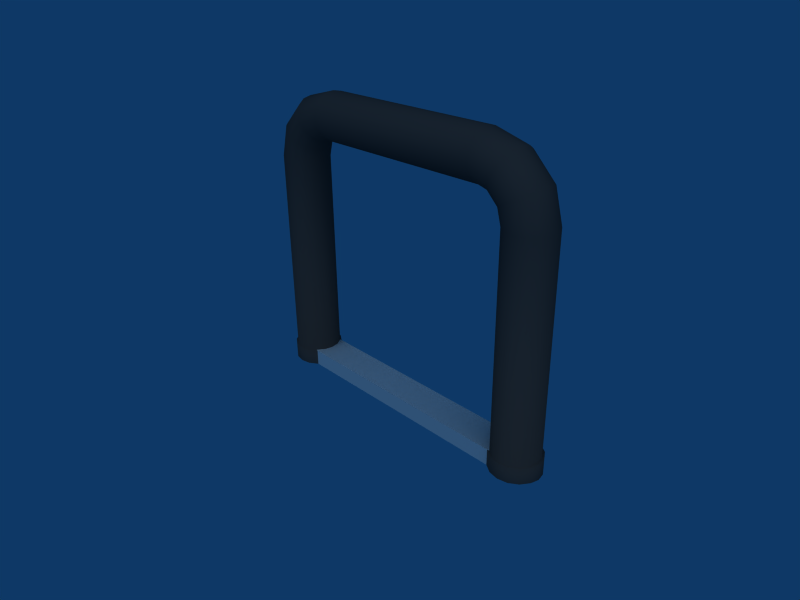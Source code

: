 # Source: myportal.blend  (saved by Blender 2.49.0; exported with 4.5.12 LTS)
import bpy
from mathutils import Matrix  # noqa: F401  (used for matrix-valued properties, if any)

bpy.ops.wm.read_factory_settings(use_empty=True)
scene = bpy.context.scene
scene.name = 'Scene'

# ---- collections
col_collection_1 = bpy.data.collections.new('Collection 1'); scene.collection.children.link(col_collection_1)

# ---- materials (node trees are filled in below, after node groups)
mat_m1 = bpy.data.materials.new('M1')
mat_m1.alpha_threshold = 0.0
mat_m1.roughness = 0.5
mat_m1.line_color = (0.0, 0.0, 0.0, 1.0)
mat_m2 = bpy.data.materials.new('M2')
mat_m2.alpha_threshold = 0.0
mat_m2.preview_render_type = 'FLAT'
mat_m2.diffuse_color = (0.2542, 0.2542, 0.2542, 1.0)
mat_m2.roughness = 0.5
mat_m2.line_color = (0.0, 0.0, 0.0, 1.0)

# ---- material node trees

# ---- world
world_world = bpy.data.worlds.new('World'); scene.world = world_world
world_world.color = (0.05656, 0.2208, 0.4)
world_world.use_sun_shadow = False
world_world.sun_shadow_jitter_overblur = 0.0
world_world.cycles.sampling_method = 'MANUAL'
world_world.cycles.sample_map_resolution = 256

# ---- cameras
cam_camera = bpy.data.cameras.new('Camera')
cam_camera.passepartout_alpha = 0.2
cam_camera.clip_end = 100.0
cam_camera.lens = 35.0
cam_camera.ortho_scale = 7.314
cam_camera.show_passepartout = False
cam_camera.show_safe_areas = True
cam_camera.dof.focus_distance = 0.0
cam_camera.dof.aperture_fstop = 128.0

# ---- lights
light_lamp = bpy.data.lights.new('Lamp', 'SUN')
light_lamp.transmission_factor = 0.0
light_lamp.angle = 1.571
light_lamp.energy = 1.0
light_lamp.shadow_buffer_clip_start = 0.5
light_lamp.shadow_soft_size = 1.0
light_lamp.shadow_cascade_max_distance = 1000.0
light_lamp.cycles.use_multiple_importance_sampling = False

# ---- meshes
me_myportal = bpy.data.meshes.new('myportal')
me_myportal.from_pydata([(-0.3995, -0.07071, 0.6709), (-0.3995, 0.07071, 0.6709), (-0.3995, -0.03827, 0.6926), (-0.3995, 0.03827, 0.6926), (-0.3995, 0.0, 0.7002), (0.3995, 0.0, 0.5002), (-0.3995, 0.0, 0.5002), (0.3995, -0.03827, 0.5078), (0.3995, 0.03827, 0.5078), (-0.3995, -0.03827, 0.5078), (-0.3995, 0.03827, 0.5078), (0.3995, -0.07071, 0.5295), (0.3995, 0.07071, 0.5295), (-0.3995, -0.07071, 0.5295), (-0.3995, 0.07071, 0.5295), (0.3995, -0.09239, 0.5619), (0.3995, 0.09239, 0.5619), (-0.3995, -0.09239, 0.5619), (-0.3995, 0.09239, 0.5619), (0.3995, -0.1, 0.6002), (0.3995, 0.1, 0.6002), (-0.3995, -0.1, 0.6002), (-0.3995, 0.1, 0.6002), (0.3995, -0.09239, 0.6384), (0.3995, 0.09239, 0.6384), (-0.3995, -0.09239, 0.6384), (-0.3995, 0.09239, 0.6384), (0.3995, -0.07071, 0.6709), (0.3995, 0.07071, 0.6709), (0.3995, -0.03827, 0.6926), (0.3995, 0.03827, 0.6926), (0.3995, 0.0, 0.7002), (0.4497, 0.0, 0.4867), (-0.4497, 0.0, 0.4867), (0.4535, -0.03827, 0.4933), (0.4535, 0.03827, 0.4933), (-0.4535, -0.03827, 0.4933), (-0.4535, 0.03827, 0.4933), (0.4644, -0.07071, 0.5121), (0.4644, 0.07071, 0.5121), (-0.4644, -0.07071, 0.5121), (-0.4644, 0.07071, 0.5121), (0.4806, -0.09239, 0.5402), (0.4806, 0.09239, 0.5402), (-0.4806, -0.09239, 0.5402), (-0.4806, 0.09239, 0.5402), (0.4997, -0.1, 0.5733), (0.4997, 0.1, 0.5733), (-0.4997, -0.1, 0.5733), (-0.4997, 0.1, 0.5733), (0.5189, -0.09239, 0.6064), (0.5189, 0.09239, 0.6064), (-0.5189, -0.09239, 0.6064), (-0.5189, 0.09239, 0.6064), (0.5351, -0.07071, 0.6345), (0.5351, 0.07071, 0.6345), (-0.5351, -0.07071, 0.6345), (-0.5351, 0.07071, 0.6345), (0.5459, -0.03827, 0.6533), (0.5459, 0.03827, 0.6533), (-0.5459, -0.03827, 0.6533), (-0.5459, 0.03827, 0.6533), (0.5497, 0.0, 0.6599), (-0.5497, 0.0, 0.6599), (0.4865, 0.0, 0.4499), (-0.4865, 0.0, 0.4499), (0.4931, -0.03827, 0.4537), (0.4931, 0.03827, 0.4537), (-0.4931, -0.03827, 0.4537), (-0.4931, 0.03827, 0.4537), (0.5119, -0.07071, 0.4645), (0.5119, 0.07071, 0.4645), (-0.5119, -0.07071, 0.4645), (-0.5119, 0.07071, 0.4645), (0.54, -0.09239, 0.4808), (0.54, 0.09239, 0.4808), (-0.54, -0.09239, 0.4808), (-0.54, 0.09239, 0.4808), (0.5731, -0.1, 0.4999), (0.5731, 0.1, 0.4999), (-0.5731, -0.1, 0.4999), (-0.5731, 0.1, 0.4999), (0.6063, -0.09239, 0.519), (0.6063, 0.09239, 0.519), (-0.6063, -0.09239, 0.519), (-0.6063, 0.09239, 0.519), (0.6344, -0.07071, 0.5352), (0.6344, 0.07071, 0.5352), (-0.6344, -0.07071, 0.5352), (-0.6344, 0.07071, 0.5352), (0.6532, -0.03827, 0.5461), (0.6532, 0.03827, 0.5461), (-0.6532, -0.03827, 0.5461), (-0.6532, 0.03827, 0.5461), (0.6598, 0.0, 0.5499), (-0.6598, 0.0, 0.5499), (0.5, 0.0, 0.3996), (-0.5, 0.0, 0.3996), (0.5076, -0.03827, 0.3996), (0.5076, 0.03827, 0.3996), (-0.5076, -0.03827, 0.3996), (-0.5076, 0.03827, 0.3996), (0.5293, -0.07071, 0.3996), (0.5293, 0.07071, 0.3996), (-0.5293, -0.07071, 0.3996), (-0.5293, 0.07071, 0.3996), (0.5617, -0.09239, 0.3996), (0.5617, 0.09239, 0.3996), (-0.5617, -0.09239, 0.3996), (-0.5617, 0.09239, 0.3996), (0.6, -0.1, 0.3996), (0.6, 0.1, 0.3996), (-0.6, -0.1, 0.3996), (-0.6, 0.1, 0.3996), (0.6383, -0.09239, 0.3996), (0.6383, 0.09239, 0.3996), (-0.6383, -0.09239, 0.3996), (-0.6383, 0.09239, 0.3996), (0.6707, -0.07071, 0.3996), (0.6707, 0.07071, 0.3996), (-0.6707, -0.07071, 0.3996), (-0.6707, 0.07071, 0.3996), (0.6924, -0.03827, 0.3996), (0.6924, 0.03827, 0.3996), (-0.6924, -0.03827, 0.3996), (-0.6924, 0.03827, 0.3996), (0.7, 0.0, 0.3996), (-0.7, 0.0, 0.3996), (0.5, 0.0, -0.4999), (0.5076, -0.03827, -0.4999), (0.5076, 0.03827, -0.4999), (-0.5076, -0.03827, -0.4999), (-0.5076, 0.03827, -0.4999), (0.5293, -0.07071, -0.4999), (0.5293, 0.07071, -0.4999), (-0.5293, -0.07071, -0.4999), (-0.5293, 0.07071, -0.4999), (0.5617, -0.09239, -0.4999), (0.5617, 0.09239, -0.4999), (-0.5617, -0.09239, -0.4999), (-0.5617, 0.09239, -0.4999), (0.6, -0.1, -0.4999), (0.6, 0.1, -0.4999), (-0.6, -0.1, -0.4999), (-0.6, 0.1, -0.4999), (0.6383, -0.09239, -0.4999), (0.6383, 0.09239, -0.4999), (-0.6383, -0.09239, -0.4999), (-0.6383, 0.09239, -0.4999), (0.6707, -0.07071, -0.4999), (0.6707, 0.07071, -0.4999), (-0.6707, -0.07071, -0.4999), (-0.6707, 0.07071, -0.4999), (0.6924, -0.03827, -0.4999), (0.6924, 0.03827, -0.4999), (-0.6924, -0.03827, -0.4999), (-0.6924, 0.03827, -0.4999), (0.7, 0.0, -0.4999), (-0.7, 0.0, -0.4999), (0.5201, -0.07264, -0.4999), (0.5201, 0.07264, -0.4999), (0.5568, -0.09714, -0.4999), (0.5568, 0.09714, -0.4999), (-0.5568, -0.09714, -0.4999), (-0.5568, 0.09714, -0.4999), (0.6, -0.1057, -0.4999), (0.6, 0.1057, -0.4999), (-0.6, -0.1057, -0.4999), (-0.6, 0.1057, -0.4999), (0.6433, -0.09713, -0.4999), (0.6433, 0.09713, -0.4999), (-0.6433, -0.09713, -0.4999), (-0.6433, 0.09713, -0.4999), (0.6799, -0.07264, -0.4999), (0.6799, 0.07264, -0.4999), (-0.6799, -0.07264, -0.4999), (-0.6799, 0.07264, -0.4999), (0.7044, -0.03598, -0.4999), (0.7044, 0.03598, -0.4999), (-0.7044, -0.03598, -0.4999), (-0.7044, 0.03598, -0.4999), (0.713, 0.0, -0.4999), (-0.713, 0.0, -0.4999), (0.5201, -0.07264, -0.5707), (0.5201, 0.07264, -0.5707), (0.5568, -0.09714, -0.5707), (0.5568, 0.09714, -0.5707), (-0.5568, -0.09714, -0.5707), (-0.5568, 0.09714, -0.5707), (0.6, -0.1057, -0.5707), (0.6, 0.1057, -0.5707), (-0.6, -0.1057, -0.5707), (-0.6, 0.1057, -0.5707), (0.6433, -0.09713, -0.5707), (0.6433, 0.09713, -0.5707), (-0.6433, -0.09713, -0.5707), (-0.6433, 0.09713, -0.5707), (0.6799, -0.07264, -0.5707), (0.6799, 0.07264, -0.5707), (-0.6799, -0.07264, -0.5707), (-0.6799, 0.07264, -0.5707), (0.7044, -0.03598, -0.5707), (0.7044, 0.03598, -0.5707), (-0.7044, -0.03598, -0.5707), (-0.7044, 0.03598, -0.5707), (0.713, 0.0, -0.5707), (-0.713, 0.0, -0.5707), (-0.5201, 0.07264, -0.4999), (-0.5201, 0.07264, -0.5707), (-0.5201, -0.07264, -0.4999), (-0.5201, -0.07264, -0.5707), (-0.5, 0.0, -0.4999)], [], [(6, 5, 7, 9), (8, 5, 6, 10), (9, 7, 11, 13), (12, 8, 10, 14), (13, 11, 15, 17), (16, 12, 14, 18), (17, 15, 19, 21), (20, 16, 18, 22), (21, 19, 23, 25), (24, 20, 22, 26), (27, 0, 25, 23), (26, 1, 28, 24), (0, 27, 29, 2), (30, 28, 1, 3), (2, 29, 31, 4), (31, 30, 3, 4), (7, 5, 32, 34), (32, 5, 8, 35), (33, 6, 9, 36), (10, 6, 33, 37), (11, 7, 34, 38), (35, 8, 12, 39), (36, 9, 13, 40), (14, 10, 37, 41), (15, 11, 38, 42), (39, 12, 16, 43), (40, 13, 17, 44), (18, 14, 41, 45), (19, 15, 42, 46), (43, 16, 20, 47), (44, 17, 21, 48), (22, 18, 45, 49), (23, 19, 46, 50), (47, 20, 24, 51), (48, 21, 25, 52), (26, 22, 49, 53), (27, 23, 50, 54), (51, 24, 28, 55), (0, 56, 52, 25), (53, 57, 1, 26), (29, 27, 54, 58), (55, 28, 30, 59), (56, 0, 2, 60), (3, 1, 57, 61), (31, 29, 58, 62), (59, 30, 31, 62), (60, 2, 4, 63), (4, 3, 61, 63), (34, 32, 64, 66), (64, 32, 35, 67), (65, 33, 36, 68), (37, 33, 65, 69), (38, 34, 66, 70), (67, 35, 39, 71), (68, 36, 40, 72), (41, 37, 69, 73), (42, 38, 70, 74), (71, 39, 43, 75), (72, 40, 44, 76), (45, 41, 73, 77), (46, 42, 74, 78), (75, 43, 47, 79), (76, 44, 48, 80), (49, 45, 77, 81), (50, 46, 78, 82), (79, 47, 51, 83), (80, 48, 52, 84), (53, 49, 81, 85), (54, 50, 82, 86), (83, 51, 55, 87), (84, 52, 56, 88), (57, 53, 85, 89), (58, 54, 86, 90), (87, 55, 59, 91), (88, 56, 60, 92), (61, 57, 89, 93), (62, 58, 90, 94), (91, 59, 62, 94), (92, 60, 63, 95), (63, 61, 93, 95), (66, 64, 96, 98), (96, 64, 67, 99), (97, 65, 68, 100), (69, 65, 97, 101), (70, 66, 98, 102), (99, 67, 71, 103), (100, 68, 72, 104), (73, 69, 101, 105), (74, 70, 102, 106), (103, 71, 75, 107), (104, 72, 76, 108), (77, 73, 105, 109), (78, 74, 106, 110), (107, 75, 79, 111), (108, 76, 80, 112), (81, 77, 109, 113), (82, 78, 110, 114), (111, 79, 83, 115), (112, 80, 84, 116), (85, 81, 113, 117), (86, 82, 114, 118), (115, 83, 87, 119), (116, 84, 88, 120), (89, 85, 117, 121), (90, 86, 118, 122), (119, 87, 91, 123), (120, 88, 92, 124), (93, 89, 121, 125), (94, 90, 122, 126), (123, 91, 94, 126), (124, 92, 95, 127), (95, 93, 125, 127), (98, 96, 128, 129), (128, 96, 99, 130), (211, 97, 100, 131), (101, 97, 211, 132), (102, 98, 129, 133), (130, 99, 103, 134), (131, 100, 104, 135), (105, 101, 132, 136), (106, 102, 133, 137), (134, 103, 107, 138), (135, 104, 108, 139), (109, 105, 136, 140), (110, 106, 137, 141), (138, 107, 111, 142), (139, 108, 112, 143), (113, 109, 140, 144), (114, 110, 141, 145), (142, 111, 115, 146), (143, 112, 116, 147), (117, 113, 144, 148), (118, 114, 145, 149), (146, 115, 119, 150), (147, 116, 120, 151), (121, 117, 148, 152), (122, 118, 149, 153), (150, 119, 123, 154), (151, 120, 124, 155), (125, 121, 152, 156), (126, 122, 153, 157), (154, 123, 126, 157), (155, 124, 127, 158), (127, 125, 156, 158), (133, 129, 159), (130, 134, 160), (131, 135, 209), (136, 132, 207), (137, 133, 159, 161), (160, 134, 138, 162), (209, 135, 139, 163), (140, 136, 207, 164), (141, 137, 161, 165), (162, 138, 142, 166), (163, 139, 143, 167), (144, 140, 164, 168), (145, 141, 165, 169), (166, 142, 146, 170), (167, 143, 147, 171), (148, 144, 168, 172), (149, 145, 169, 173), (170, 146, 150, 174), (171, 147, 151, 175), (152, 148, 172, 176), (153, 149, 173, 177), (174, 150, 154, 178), (175, 151, 155, 179), (156, 152, 176, 180), (157, 153, 177, 181), (178, 154, 157, 181), (179, 155, 158, 182), (158, 156, 180, 182), (161, 159, 183, 185), (184, 160, 162, 186), (210, 209, 163, 187), (164, 207, 208, 188), (165, 161, 185, 189), (186, 162, 166, 190), (187, 163, 167, 191), (168, 164, 188, 192), (169, 165, 189, 193), (190, 166, 170, 194), (191, 167, 171, 195), (172, 168, 192, 196), (173, 169, 193, 197), (194, 170, 174, 198), (195, 171, 175, 199), (176, 172, 196, 200), (177, 173, 197, 201), (198, 174, 178, 202), (199, 175, 179, 203), (180, 176, 200, 204), (181, 177, 201, 205), (202, 178, 181, 205), (203, 179, 182, 206), (182, 180, 204, 206), (160, 184, 208, 207), (183, 159, 209, 210), (130, 160, 207, 132), (159, 129, 131, 209), (128, 130, 132, 211), (129, 128, 211, 131)])
me_myportal.polygons.foreach_set('use_smooth', [1, 1, 1, 1, 1, 1, 1, 1, 1, 1, 1, 1, 1, 1, 1, 1, 1, 1, 1, 1, 1, 1, 1, 1, 1, 1, 1, 1, 1, 1, 1, 1, 1, 1, 1, 1, 1, 1, 1, 1, 1, 1, 1, 1, 1, 1, 1, 1, 1, 1, 1, 1, 1, 1, 1, 1, 1, 1, 1, 1, 1, 1, 1, 1, 1, 1, 1, 1, 1, 1, 1, 1, 1, 1, 1, 1, 1, 1, 1, 1, 1, 1, 1, 1, 1, 1, 1, 1, 1, 1, 1, 1, 1, 1, 1, 1, 1, 1, 1, 1, 1, 1, 1, 1, 1, 1, 1, 1, 1, 1, 1, 1, 1, 1, 1, 1, 1, 1, 1, 1, 1, 1, 1, 1, 1, 1, 1, 1, 1, 1, 1, 1, 1, 1, 1, 1, 1, 1, 1, 1, 1, 1, 1, 1, 1, 1, 1, 1, 1, 1, 1, 1, 1, 1, 1, 1, 1, 1, 1, 1, 1, 1, 1, 1, 1, 1, 1, 1, 1, 1, 1, 1, 1, 1, 1, 1, 1, 1, 1, 1, 1, 1, 1, 1, 1, 1, 1, 1, 1, 1, 1, 1, 1, 1, 1, 1, 0, 0, 0, 0, 0, 0])
me_myportal.polygons.foreach_set('material_index', [1, 1, 1, 1, 1, 1, 1, 1, 1, 1, 1, 1, 1, 1, 1, 1, 1, 1, 1, 1, 1, 1, 1, 1, 1, 1, 1, 1, 1, 1, 1, 1, 1, 1, 1, 1, 1, 1, 1, 1, 1, 1, 1, 1, 1, 1, 1, 1, 1, 1, 1, 1, 1, 1, 1, 1, 1, 1, 1, 1, 1, 1, 1, 1, 1, 1, 1, 1, 1, 1, 1, 1, 1, 1, 1, 1, 1, 1, 1, 1, 1, 1, 1, 1, 1, 1, 1, 1, 1, 1, 1, 1, 1, 1, 1, 1, 1, 1, 1, 1, 1, 1, 1, 1, 1, 1, 1, 1, 1, 1, 1, 1, 1, 1, 1, 1, 1, 1, 1, 1, 1, 1, 1, 1, 1, 1, 1, 1, 1, 1, 1, 1, 1, 1, 1, 1, 1, 1, 1, 1, 1, 1, 1, 1, 0, 0, 0, 0, 1, 1, 1, 1, 1, 1, 1, 1, 1, 1, 1, 1, 1, 1, 1, 1, 1, 1, 1, 1, 1, 1, 1, 1, 1, 1, 1, 1, 1, 1, 1, 1, 1, 1, 1, 1, 1, 1, 1, 1, 1, 1, 1, 1, 1, 1, 1, 1, 0, 0, 0, 0, 0, 0])
_uv = me_myportal.uv_layers.new(name='UVTex')
_uv.uv.foreach_set('vector', [0.00592, 0.8605, 0.00592, 0.08341, 0.06809, 0.08341, 0.06809, 0.8605, 0.9731, 0.08341, 1.037, 0.08341, 1.037, 0.8605, 0.9731, 0.8605, 0.06809, 0.8605, 0.06809, 0.08341, 0.131, 0.08341, 0.131, 0.8605, 0.9087, 0.08341, 0.9731, 0.08341, 0.9731, 0.8605, 0.9087, 0.8605, 0.131, 0.8605, 0.131, 0.08341, 0.1922, 0.08341, 0.1922, 0.8605, 0.8467, 0.08341, 0.9087, 0.08341, 0.9087, 0.8605, 0.8467, 0.8605, 0.1922, 0.8605, 0.1922, 0.08341, 0.2569, 0.08341, 0.2569, 0.8605, 0.7812, 0.08341, 0.8467, 0.08341, 0.8467, 0.8605, 0.7812, 0.8605, 0.2569, 0.8605, 0.2569, 0.08341, 0.3222, 0.08341, 0.3222, 0.8605, 0.7135, 0.08341, 0.7812, 0.08341, 0.7812, 0.8605, 0.7135, 0.8605, 0.3887, 0.08341, 0.3887, 0.8605, 0.3222, 0.8605, 0.3222, 0.08341, 0.7135, 0.8605, 0.6461, 0.8605, 0.6461, 0.08341, 0.7135, 0.08341, 0.3887, 0.8605, 0.3887, 0.08341, 0.4554, 0.08341, 0.4554, 0.8605, 0.5781, 0.08341, 0.6461, 0.08341, 0.6461, 0.8605, 0.5781, 0.8605, 0.4554, 0.8605, 0.4554, 0.08341, 0.51, 0.08341, 0.51, 0.8605, 0.51, 0.08341, 0.5781, 0.08341, 0.5781, 0.8605, 0.51, 0.8605, 0.06809, 0.08341, 0.00592, 0.08341, 0.00592, -0.153, 0.06809, -0.153, 1.037, -0.153, 1.037, 0.08341, 0.9731, 0.08341, 0.9731, -0.153, 0.8619, 3.849, 0.8619, 4.085, 0.7998, 4.085, 0.7998, 3.849, -0.1052, 4.085, -0.1688, 4.085, -0.1688, 3.849, -0.1052, 3.849, 0.131, 0.08341, 0.06809, 0.08341, 0.06809, -0.153, 0.131, -0.153, 0.9731, -0.153, 0.9731, 0.08341, 0.9087, 0.08341, 0.9087, -0.153, 0.7998, 3.849, 0.7998, 4.085, 0.7368, 4.085, 0.7368, 3.849, -0.04082, 4.085, -0.1052, 4.085, -0.1052, 3.849, -0.04082, 3.849, 0.1922, 0.08341, 0.131, 0.08341, 0.131, -0.153, 0.1922, -0.153, 0.9087, -0.153, 0.9087, 0.08341, 0.8467, 0.08341, 0.8467, -0.153, 0.7368, 3.849, 0.7368, 4.085, 0.6757, 4.085, 0.6757, 3.849, 0.02117, 4.085, -0.04082, 4.085, -0.04082, 3.849, 0.02117, 3.849, 0.2569, 0.08341, 0.1922, 0.08341, 0.1922, -0.153, 0.2569, -0.153, 0.8467, -0.153, 0.8467, 0.08341, 0.7812, 0.08341, 0.7812, -0.153, 0.6757, 3.849, 0.6757, 4.085, 0.6109, 4.085, 0.6109, 3.849, 0.08669, 4.085, 0.02117, 4.085, 0.02117, 3.849, 0.08669, 3.849, 0.3222, 0.08341, 0.2569, 0.08341, 0.2569, -0.153, 0.3222, -0.153, 0.7812, -0.153, 0.7812, 0.08341, 0.7135, 0.08341, 0.7135, -0.153, 0.6109, 3.849, 0.6109, 4.085, 0.5456, 4.085, 0.5456, 3.849, 0.1544, 4.085, 0.08669, 4.085, 0.08669, 3.849, 0.1544, 3.849, 0.3887, 0.08341, 0.3222, 0.08341, 0.3222, -0.153, 0.3887, -0.153, 0.7135, -0.153, 0.7135, 0.08341, 0.6461, 0.08341, 0.6461, -0.153, 0.4791, 4.085, 0.4791, 3.849, 0.5456, 3.849, 0.5456, 4.085, 0.1544, 3.849, 0.2217, 3.849, 0.2217, 4.085, 0.1544, 4.085, 0.4554, 0.08341, 0.3887, 0.08341, 0.3887, -0.153, 0.4554, -0.153, 0.6461, -0.153, 0.6461, 0.08341, 0.5781, 0.08341, 0.5781, -0.153, 0.4791, 3.849, 0.4791, 4.085, 0.4125, 4.085, 0.4125, 3.849, 0.2897, 4.085, 0.2217, 4.085, 0.2217, 3.849, 0.2897, 3.849, 0.51, 0.08341, 0.4554, 0.08341, 0.4554, -0.153, 0.51, -0.153, 0.5781, -0.153, 0.5781, 0.08341, 0.51, 0.08341, 0.51, -0.153, 0.4125, 3.849, 0.4125, 4.085, 0.3579, 4.085, 0.3579, 3.849, 0.3579, 4.085, 0.2897, 4.085, 0.2897, 3.849, 0.3579, 3.849, 0.06809, -0.153, 0.00592, -0.153, 0.00592, -0.3761, 0.06809, -0.3761, 1.037, -0.3761, 1.037, -0.153, 0.9731, -0.153, 0.9731, -0.3761, 0.8619, 3.627, 0.8619, 3.849, 0.7998, 3.849, 0.7998, 3.627, -0.1052, 3.849, -0.1688, 3.849, -0.1688, 3.627, -0.1052, 3.627, 0.131, -0.153, 0.06809, -0.153, 0.06809, -0.3761, 0.131, -0.3761, 0.9731, -0.3761, 0.9731, -0.153, 0.9087, -0.153, 0.9087, -0.3761, 0.7998, 3.627, 0.7998, 3.849, 0.7368, 3.849, 0.7368, 3.627, -0.04082, 3.849, -0.1052, 3.849, -0.1052, 3.627, -0.04082, 3.627, 0.1922, -0.153, 0.131, -0.153, 0.131, -0.3761, 0.1922, -0.3761, 0.9087, -0.3761, 0.9087, -0.153, 0.8467, -0.153, 0.8467, -0.3761, 0.7368, 3.627, 0.7368, 3.849, 0.6757, 3.849, 0.6757, 3.627, 0.02117, 3.849, -0.04082, 3.849, -0.04082, 3.627, 0.02117, 3.627, 0.2569, -0.153, 0.1922, -0.153, 0.1922, -0.3761, 0.2569, -0.3761, 0.8467, -0.3761, 0.8467, -0.153, 0.7812, -0.153, 0.7812, -0.3761, 0.6757, 3.627, 0.6757, 3.849, 0.6109, 3.849, 0.6109, 3.627, 0.08669, 3.849, 0.02117, 3.849, 0.02117, 3.627, 0.08669, 3.627, 0.3222, -0.153, 0.2569, -0.153, 0.2569, -0.3761, 0.3222, -0.3761, 0.7812, -0.3761, 0.7812, -0.153, 0.7135, -0.153, 0.7135, -0.3761, 0.6109, 3.627, 0.6109, 3.849, 0.5456, 3.849, 0.5456, 3.627, 0.1544, 3.849, 0.08669, 3.849, 0.08669, 3.627, 0.1544, 3.627, 0.3887, -0.153, 0.3222, -0.153, 0.3222, -0.3761, 0.3887, -0.3761, 0.7135, -0.3761, 0.7135, -0.153, 0.6461, -0.153, 0.6461, -0.3761, 0.5456, 3.627, 0.5456, 3.849, 0.4791, 3.849, 0.4791, 3.627, 0.2217, 3.849, 0.1544, 3.849, 0.1544, 3.627, 0.2217, 3.627, 0.4554, -0.153, 0.3887, -0.153, 0.3887, -0.3761, 0.4554, -0.3761, 0.6461, -0.3761, 0.6461, -0.153, 0.5781, -0.153, 0.5781, -0.3761, 0.4791, 3.627, 0.4791, 3.849, 0.4125, 3.849, 0.4125, 3.627, 0.2897, 3.849, 0.2217, 3.849, 0.2217, 3.627, 0.2897, 3.627, 0.51, -0.153, 0.4554, -0.153, 0.4554, -0.3761, 0.51, -0.3761, 0.5781, -0.3761, 0.5781, -0.153, 0.51, -0.153, 0.51, -0.3761, 0.4125, 3.627, 0.4125, 3.849, 0.3579, 3.849, 0.3579, 3.627, 0.3579, 3.849, 0.2897, 3.849, 0.2897, 3.627, 0.3579, 3.627, 0.06809, -0.3761, 0.00592, -0.3761, 0.00592, -0.62, 0.06809, -0.62, 1.037, -0.62, 1.037, -0.3761, 0.9731, -0.3761, 0.9731, -0.62, 0.8619, 3.38, 0.8619, 3.627, 0.7998, 3.627, 0.7998, 3.38, -0.1052, 3.627, -0.1688, 3.627, -0.1688, 3.38, -0.1052, 3.38, 0.131, -0.3761, 0.06809, -0.3761, 0.06809, -0.62, 0.131, -0.62, 0.9731, -0.62, 0.9731, -0.3761, 0.9087, -0.3761, 0.9087, -0.62, 0.7998, 3.38, 0.7998, 3.627, 0.7368, 3.627, 0.7368, 3.38, -0.04082, 3.627, -0.1052, 3.627, -0.1052, 3.38, -0.04082, 3.38, 0.1922, -0.3761, 0.131, -0.3761, 0.131, -0.62, 0.1922, -0.62, 0.9087, -0.62, 0.9087, -0.3761, 0.8467, -0.3761, 0.8467, -0.62, 0.7368, 3.38, 0.7368, 3.627, 0.6757, 3.627, 0.6757, 3.38, 0.02117, 3.627, -0.04082, 3.627, -0.04082, 3.38, 0.02117, 3.38, 0.2569, -0.3761, 0.1922, -0.3761, 0.1922, -0.62, 0.2569, -0.62, 0.8467, -0.62, 0.8467, -0.3761, 0.7812, -0.3761, 0.7812, -0.62, 0.6757, 3.38, 0.6757, 3.627, 0.6109, 3.627, 0.6109, 3.38, 0.08669, 3.627, 0.02117, 3.627, 0.02117, 3.38, 0.08669, 3.38, 0.3222, -0.3761, 0.2569, -0.3761, 0.2569, -0.62, 0.3222, -0.62, 0.7812, -0.62, 0.7812, -0.3761, 0.7135, -0.3761, 0.7135, -0.62, 0.6109, 3.38, 0.6109, 3.627, 0.5456, 3.627, 0.5456, 3.38, 0.1544, 3.627, 0.08669, 3.627, 0.08669, 3.38, 0.1544, 3.38, 0.3887, -0.3761, 0.3222, -0.3761, 0.3222, -0.62, 0.3887, -0.62, 0.7135, -0.62, 0.7135, -0.3761, 0.6461, -0.3761, 0.6461, -0.62, 0.5456, 3.38, 0.5456, 3.627, 0.4791, 3.627, 0.4791, 3.38, 0.2217, 3.627, 0.1544, 3.627, 0.1544, 3.38, 0.2217, 3.38, 0.4554, -0.3761, 0.3887, -0.3761, 0.3887, -0.62, 0.4554, -0.62, 0.6461, -0.62, 0.6461, -0.3761, 0.5781, -0.3761, 0.5781, -0.62, 0.4791, 3.38, 0.4791, 3.627, 0.4125, 3.627, 0.4125, 3.38, 0.2897, 3.627, 0.2217, 3.627, 0.2217, 3.38, 0.2897, 3.38, 0.51, -0.3761, 0.4554, -0.3761, 0.4554, -0.62, 0.51, -0.62, 0.5781, -0.62, 0.5781, -0.3761, 0.51, -0.3761, 0.51, -0.62, 0.4125, 3.38, 0.4125, 3.627, 0.3579, 3.627, 0.3579, 3.38, 0.3579, 3.627, 0.2897, 3.627, 0.2897, 3.38, 0.3579, 3.38, 0.06809, -0.62, 0.00592, -0.62, 0.00592, -1.507, 0.06809, -1.507, 1.037, -1.507, 1.037, -0.62, 0.9731, -0.62, 0.9747, -1.507, 0.8619, 2.475, 0.8619, 3.38, 0.7998, 3.38, 0.7984, 2.475, -0.1052, 3.38, -0.1688, 3.38, -0.1688, 2.475, -0.1052, 2.475, 0.131, -0.62, 0.06809, -0.62, 0.06809, -1.507, 0.131, -1.507, 0.9747, -1.507, 0.9731, -0.62, 0.9087, -0.62, 0.9118, -1.507, 0.7984, 2.475, 0.7998, 3.38, 0.7368, 3.38, 0.7341, 2.475, -0.04082, 3.38, -0.1052, 3.38, -0.1052, 2.475, -0.04082, 2.475, 0.1922, -0.62, 0.131, -0.62, 0.131, -1.507, 0.1922, -1.507, 0.9118, -1.507, 0.9087, -0.62, 0.8467, -0.62, 0.8509, -1.507, 0.7341, 2.475, 0.7368, 3.38, 0.6757, 3.38, 0.6723, 2.475, 0.02117, 3.38, -0.04082, 3.38, -0.04082, 2.475, 0.02117, 2.475, 0.2569, -0.62, 0.1922, -0.62, 0.1922, -1.507, 0.2569, -1.507, 0.8509, -1.507, 0.8467, -0.62, 0.7812, -0.62, 0.7862, -1.507, 0.6723, 2.475, 0.6757, 3.38, 0.6109, 3.38, 0.6069, 2.475, 0.08669, 3.38, 0.02117, 3.38, 0.02117, 2.475, 0.08669, 2.475, 0.3222, -0.62, 0.2569, -0.62, 0.2569, -1.507, 0.3222, -1.507, 0.7862, -1.507, 0.7812, -0.62, 0.7135, -0.62, 0.7211, -1.507, 0.6069, 2.475, 0.6109, 3.38, 0.5456, 3.38, 0.5393, 2.475, 0.1544, 3.38, 0.08669, 3.38, 0.08669, 2.475, 0.1544, 2.475, 0.3887, -0.62, 0.3222, -0.62, 0.3222, -1.507, 0.3887, -1.507, 0.7211, -1.507, 0.7135, -0.62, 0.6461, -0.62, 0.6546, -1.507, 0.5393, 2.475, 0.5456, 3.38, 0.4791, 3.38, 0.472, 2.475, 0.2217, 3.38, 0.1544, 3.38, 0.1544, 2.475, 0.2217, 2.475, 0.4554, -0.62, 0.3887, -0.62, 0.3887, -1.507, 0.4554, -1.507, 0.6546, -1.507, 0.6461, -0.62, 0.5781, -0.62, 0.588, -1.507, 0.472, 2.475, 0.4791, 3.38, 0.4125, 3.38, 0.4041, 2.475, 0.2897, 3.38, 0.2217, 3.38, 0.2217, 2.475, 0.2897, 2.475, 0.51, -0.62, 0.4554, -0.62, 0.4554, -1.507, 0.5217, -1.507, 0.588, -1.507, 0.5781, -0.62, 0.51, -0.62, 0.5217, -1.507, 0.4041, 2.475, 0.4125, 3.38, 0.3579, 3.38, 0.3579, 2.475, 0.3579, 3.38, 0.2897, 3.38, 0.2897, 2.475, 0.3579, 2.475, 0.6357, 0.113, 0.6195, 0.1422, 0.6266, 0.1073, 0.614, 0.2136, 0.6263, 0.2451, 0.617, 0.2502, 0.2367, 0.1175, 0.2254, 0.09307, 0.2324, 0.08732, 0.2179, 0.1983, 0.2321, 0.176, 0.2247, 0.2045, 0.1922, -1.507, 0.131, -1.507, 0.1169, -1.657, 0.1852, -1.695, 0.926, -1.649, 0.9118, -1.507, 0.8509, -1.507, 0.858, -1.688, 0.7704, 2.331, 0.7341, 2.475, 0.6723, 2.475, 0.7015, 2.291, 0.02117, 2.475, -0.04082, 2.475, -0.05508, 2.323, 0.01406, 2.284, 0.2569, -1.507, 0.1922, -1.507, 0.1852, -1.695, 0.2555, -1.715, 0.858, -1.688, 0.8509, -1.507, 0.7862, -1.507, 0.7877, -1.71, 0.7015, 2.291, 0.6723, 2.475, 0.6069, 2.475, 0.6303, 2.269, 0.08669, 2.475, 0.02117, 2.475, 0.01406, 2.284, 0.08541, 2.263, 0.3222, -1.507, 0.2569, -1.507, 0.2555, -1.715, 0.3255, -1.737, 0.7877, -1.71, 0.7862, -1.507, 0.7211, -1.507, 0.7179, -1.733, 0.6303, 2.269, 0.6069, 2.475, 0.5393, 2.475, 0.5578, 2.249, 0.1544, 2.475, 0.08669, 2.475, 0.08541, 2.263, 0.158, 2.245, 0.3887, -1.507, 0.3222, -1.507, 0.3255, -1.737, 0.3964, -1.754, 0.7179, -1.733, 0.7211, -1.507, 0.6546, -1.507, 0.6471, -1.751, 0.5578, 2.249, 0.5393, 2.475, 0.472, 2.475, 0.4865, 2.228, 0.2217, 2.475, 0.1544, 2.475, 0.158, 2.245, 0.2294, 2.226, 0.4554, -1.507, 0.3887, -1.507, 0.3964, -1.754, 0.4661, -1.766, 0.6471, -1.751, 0.6546, -1.507, 0.588, -1.507, 0.5775, -1.765, 0.4865, 2.228, 0.472, 2.475, 0.4041, 2.475, 0.4149, 2.217, 0.2897, 2.475, 0.2217, 2.475, 0.2294, 2.226, 0.3011, 2.216, 0.5217, -1.507, 0.4554, -1.507, 0.4661, -1.766, 0.5218, -1.772, 0.5775, -1.765, 0.588, -1.507, 0.5217, -1.507, 0.5218, -1.772, 0.4149, 2.217, 0.4041, 2.475, 0.3579, 2.475, 0.358, 2.211, 0.3579, 2.475, 0.2897, 2.475, 0.3011, 2.216, 0.358, 2.211, 0.1852, -1.695, 0.1169, -1.657, 0.08727, -1.871, 0.1612, -1.904, 0.9569, -1.863, 0.926, -1.649, 0.858, -1.688, 0.8832, -1.897, 0.8015, 2.115, 0.7704, 2.331, 0.7015, 2.291, 0.7271, 2.08, 0.01406, 2.284, -0.05508, 2.323, -0.08493, 2.106, -0.01037, 2.073, 0.2555, -1.715, 0.1852, -1.695, 0.1612, -1.904, 0.2362, -1.931, 0.8832, -1.897, 0.858, -1.688, 0.7877, -1.71, 0.8083, -1.925, 0.7271, 2.08, 0.7015, 2.291, 0.6303, 2.269, 0.6519, 2.052, 0.08541, 2.263, 0.01406, 2.284, -0.01037, 2.073, 0.06504, 2.046, 0.3255, -1.737, 0.2555, -1.715, 0.2362, -1.931, 0.3118, -1.952, 0.8083, -1.925, 0.7877, -1.71, 0.7179, -1.733, 0.7328, -1.947, 0.6519, 2.052, 0.6303, 2.269, 0.5578, 2.249, 0.5752, 2.029, 0.158, 2.245, 0.08541, 2.263, 0.06504, 2.046, 0.1419, 2.025, 0.3964, -1.754, 0.3255, -1.737, 0.3118, -1.952, 0.387, -1.966, 0.7328, -1.947, 0.7179, -1.733, 0.6471, -1.751, 0.6577, -1.963, 0.5752, 2.029, 0.5578, 2.249, 0.4865, 2.228, 0.4985, 2.012, 0.2294, 2.226, 0.158, 2.245, 0.1419, 2.025, 0.2186, 2.01, 0.4661, -1.766, 0.3964, -1.754, 0.387, -1.966, 0.4609, -1.974, 0.6577, -1.963, 0.6471, -1.751, 0.5775, -1.765, 0.5839, -1.973, 0.4985, 2.012, 0.4865, 2.228, 0.4149, 2.217, 0.4226, 2.002, 0.3011, 2.216, 0.2294, 2.226, 0.2186, 2.01, 0.2946, 2.0, 0.5218, -1.772, 0.4661, -1.766, 0.4609, -1.974, 0.5224, -1.977, 0.5839, -1.973, 0.5775, -1.765, 0.5218, -1.772, 0.5224, -1.977, 0.4226, 2.002, 0.4149, 2.217, 0.358, 2.211, 0.3586, 1.997, 0.358, 2.211, 0.3011, 2.216, 0.2946, 2.0, 0.3586, 1.997, 0.617, 0.2502, 0.5764, 0.3074, 0.2504, 0.267, 0.2247, 0.2045, 0.5942, 0.03921, 0.6266, 0.1073, 0.2324, 0.08732, 0.266, 0.03435, 0.614, 0.2136, 0.617, 0.2502, 0.2247, 0.2045, 0.2321, 0.176, 0.6266, 0.1073, 0.6195, 0.1422, 0.2367, 0.1175, 0.2324, 0.08732, 0.6118, 0.1777, 0.614, 0.2136, 0.2321, 0.176, 0.239, 0.147, 0.6195, 0.1422, 0.6118, 0.1777, 0.239, 0.147, 0.2367, 0.1175])
me_myportal.materials.append(mat_m1)
me_myportal.materials.append(mat_m2)
me_myportal.use_remesh_preserve_volume = False
me_myportal.use_remesh_preserve_attributes = False
me_myportal.use_mirror_vertex_groups = False
me_myportal.update()

# ---- objects
ob_lamp = bpy.data.objects.new('Lamp', light_lamp)
ob_myportal = bpy.data.objects.new('myportal', me_myportal)
ob_camera = bpy.data.objects.new('Camera', cam_camera)

# ---- transforms, parenting, visibility, modifiers, constraints
ob_lamp.location = (3.317, -5.108, 6.821)
ob_lamp.rotation_euler = (0.6454, 0.4498, 0.1583)
ob_lamp.lock_rotations_4d = False
ob_lamp.empty_display_type = 'ARROWS'
ob_lamp.lineart.crease_threshold = 0.0
ob_myportal.location = (0.0, 0.0, 0.0)
ob_myportal.lock_rotations_4d = False
ob_myportal.empty_display_type = 'ARROWS'
ob_myportal.lineart.crease_threshold = 0.0
ob_camera.location = (2.039, -1.93, 1.32)
ob_camera.rotation_euler = (1.109, 0.01082, 0.8149)
ob_camera.lock_rotations_4d = False
ob_camera.empty_display_type = 'ARROWS'
ob_camera.color = (0.0, 0.0, 0.0, 0.0)
ob_camera.display_type = 'WIRE'
ob_camera.lineart.crease_threshold = 0.0

# ---- collection membership
col_collection_1.objects.link(ob_lamp)
col_collection_1.objects.link(ob_myportal)
col_collection_1.objects.link(ob_camera)

# ---- scene / render settings (as saved in the file)
scene.camera = ob_camera
scene.frame_start = 1; scene.frame_end = 250; scene.frame_set(1)
scene.render.engine = 'BLENDER_EEVEE_NEXT'
scene.render.image_settings.file_format = 'JPEG'
scene.render.image_settings.color_mode = 'RGB'
scene.render.image_settings.compression = 90
scene.render.resolution_x = 800
scene.render.resolution_y = 600
scene.render.pixel_aspect_x = 100.0
scene.render.pixel_aspect_y = 100.0
scene.render.fps = 25
scene.render.dither_intensity = 0.0
scene.render.use_compositing = False
scene.render.use_sequencer = False
scene.render.bake_margin = 2
scene.render.bake_bias = 0.0
scene.render.use_stamp_time = False
scene.render.use_stamp_date = False
scene.render.use_stamp_frame = False
scene.render.use_stamp_camera = False
scene.render.use_stamp_scene = False
scene.render.use_stamp_filename = False
scene.render.use_stamp_render_time = False
scene.render.stamp_font_size = 0
scene.cycles.use_denoising = False
scene.cycles.samples = 10
scene.cycles.sampling_pattern = 'TABULATED_SOBOL'
scene.cycles.light_sampling_threshold = 0.0
scene.cycles.use_adaptive_sampling = False
scene.cycles.use_light_tree = False
scene.cycles.blur_glossy = 0.0
scene.cycles.volume_bounces = 1
scene.cycles.pixel_filter_type = 'GAUSSIAN'
scene.cycles.sample_clamp_indirect = 0.0
scene.view_settings.view_transform = 'Raw'
bpy.context.view_layer.update()
